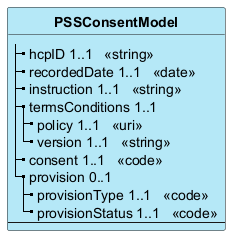

The diagram above was rendered by PlantUML. Its source (embedded in the PNG):
@startuml
skinparam ClassBackgroundColor #B5E8F7
skinparam linetype polyline
hide circle
hide stereotype

class "**PSSConsentModel**" as PSSConsentModel {
|_ hcpID 1..1   <<string>>  
|_ recordedDate 1..1   <<date>>  
|_ instruction 1..1   <<string>>  
|_ termsConditions 1..1  
  |_ policy 1..1   <<uri>>  
  |_ version 1..1   <<string>>  
|_ consent 1..1   <<code>>  
|_ provision 0..1  
  |_ provisionType 1..1   <<code>>  
  |_ provisionStatus 1..1   <<code>>  
--
}

@enduml